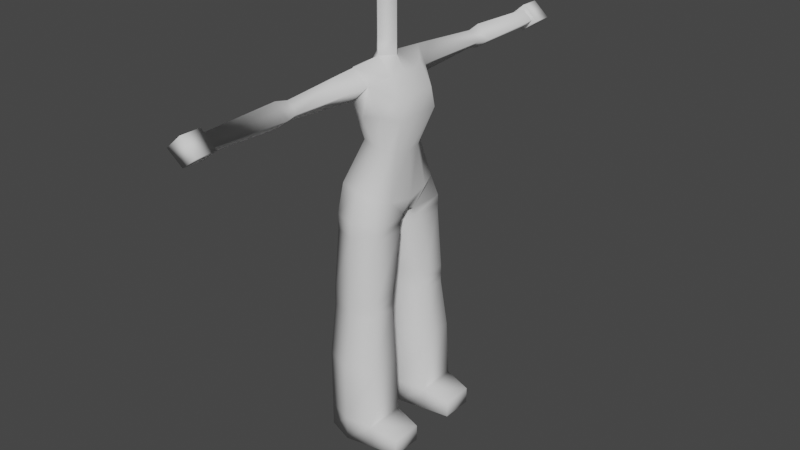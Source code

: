 # Source: Sculptablebody.blend  (saved by Blender 2.82.7; exported with 4.5.12 LTS)
import bpy
from mathutils import Matrix  # noqa: F401  (used for matrix-valued properties, if any)

bpy.ops.wm.read_factory_settings(use_empty=True)
scene = bpy.context.scene
scene.name = 'Scene'

# ---- collections
col_collection = bpy.data.collections.new('Collection'); scene.collection.children.link(col_collection)

# ---- world
world_world = bpy.data.worlds.new('World'); scene.world = world_world
world_world.use_nodes = True; world_world.node_tree.nodes.clear()
_N = world_world.node_tree.nodes; _L = world_world.node_tree.links
n0 = _N.new('ShaderNodeOutputWorld'); n0.name = 'World Output'; n0.location = (300, 300)
n1 = _N.new('ShaderNodeBackground'); n1.name = 'Background'; n1.location = (10, 300)
n1.inputs[0].default_value = (0.05088, 0.05088, 0.05088, 1.0)
_L.new(n1.outputs[0], n0.inputs[0])
n0.is_active_output = True
world_world.color = (0.05088, 0.05088, 0.05088)
world_world.use_sun_shadow = False
world_world.sun_shadow_jitter_overblur = 0.0

# ---- meshes
me_plane = bpy.data.meshes.new('Plane')
me_plane.from_pydata([(0.007273, -0.195, -7.451e-09), (0.1673, -0.168, 0.0), (0.007273, -0.045, -7.451e-09), (0.1673, -0.072, 0.0), (0.007273, 0.045, 0.0), (0.1673, 0.072, 0.0), (0.007273, 0.195, 0.0), (0.1673, 0.168, 0.0), (0.08727, 0.06, 0.0), (0.08727, 0.18, 0.0), (0.08727, -0.18, 0.0), (0.08727, -0.06, 0.0), (-0.07273, -0.1666, 0.0), (-0.07273, -0.07062, 0.0), (-0.07273, 0.07062, 2.98e-08), (-0.07273, 0.1666, 2.98e-08), (0.007273, -0.195, 0.07), (0.1673, -0.168, 0.05), (0.007273, -0.045, 0.07), (0.1673, -0.072, 0.05), (0.007273, 0.045, 0.07), (0.1673, 0.072, 0.05), (0.007273, 0.195, 0.07), (0.1673, 0.168, 0.05), (0.08727, 0.06, 0.07), (0.08727, 0.18, 0.07), (0.08727, -0.18, 0.07), (0.08727, -0.06, 0.07), (-0.07273, -0.1666, 0.07), (-0.07273, -0.07062, 0.07), (-0.07273, 0.07062, 0.07), (-0.07273, 0.1666, 0.07), (0.007273, -0.195, 0.25), (0.007273, -0.045, 0.25), (0.007273, 0.045, 0.25), (0.007273, 0.195, 0.25), (0.08727, 0.07062, 0.25), (0.08727, 0.1666, 0.25), (0.08727, -0.1666, 0.25), (0.08727, -0.07062, 0.25), (-0.07273, -0.1666, 0.25), (-0.07273, -0.07062, 0.25), (-0.07273, 0.07062, 0.25), (-0.07273, 0.1666, 0.25), (0.003571, -0.1638, 0.405), (0.003571, -0.05135, 0.405), (0.003571, 0.05135, 0.405), (0.003571, 0.1638, 0.405), (0.07857, 0.0727, 0.405), (0.07857, 0.1447, 0.405), (0.07857, -0.1447, 0.405), (0.07857, -0.0727, 0.405), (-0.07143, -0.1447, 0.405), (-0.07143, -0.0727, 0.405), (-0.07143, 0.0727, 0.405), (-0.07143, 0.1447, 0.405), (0.003571, -0.1638, 0.455), (0.003571, -0.05135, 0.455), (0.003571, 0.05135, 0.455), (0.003571, 0.1638, 0.455), (0.07857, 0.0727, 0.455), (0.07857, 0.1447, 0.455), (0.07857, -0.1447, 0.455), (0.07857, -0.0727, 0.455), (-0.07143, -0.1447, 0.455), (-0.07143, -0.0727, 0.455), (-0.07143, 0.0727, 0.455), (-0.07143, 0.1447, 0.455), (0.07857, 0.0727, 0.43), (0.07857, -0.1447, 0.43), (0.07857, 0.1447, 0.43), (0.07857, -0.0727, 0.43), (0.004161, -0.1565, 0.685), (0.004161, -0.004305, 0.685), (0.004161, 0.004305, 0.685), (0.004161, 0.1565, 0.685), (0.07166, 0.02243, 0.685), (0.07166, 0.1332, 0.685), (0.07166, -0.1332, 0.685), (0.07166, -0.02243, 0.685), (-0.06334, -0.1332, 0.685), (-0.06334, -0.02243, 0.685), (-0.06334, 0.02243, 0.685), (-0.06334, 0.1332, 0.685), (0.0009468, -0.1276, 0.765), (0.0009468, 0.1276, 0.765), (0.07295, 0.0729, 0.735), (0.05675, 0.1191, 0.745), (0.05675, -0.1191, 0.745), (0.07295, -0.0729, 0.735), (-0.05485, -0.1191, 0.775), (-0.07105, -0.0729, 0.765), (-0.07105, 0.0729, 0.765), (-0.05485, 0.1191, 0.775), (0.07166, 6.893e-09, 0.695), (0.0009468, 6.893e-09, 0.695), (-0.06334, 6.893e-09, 0.695), (0.08195, 6.104e-09, 0.725), (-0.08005, 6.104e-09, 0.765), (0.02, -0.07711, 0.885), (0.02, 0.07711, 0.885), (0.0686, 0.04406, 0.865), (0.05708, 0.07197, 0.865), (0.05708, -0.07197, 0.865), (0.0686, -0.04406, 0.865), (-0.01708, -0.07197, 0.895), (-0.0286, -0.04406, 0.905), (-0.0286, 0.04406, 0.905), (-0.01708, 0.07197, 0.895), (0.0776, -1.587e-09, 0.865), (-0.0376, -1.587e-09, 0.905), (0.01, -0.1105, 0.975), (0.01, 0.1105, 0.975), (0.105, 0.06885, 0.975), (0.072, 0.1025, 0.985), (0.072, -0.1025, 0.985), (0.105, -0.06885, 0.975), (-0.022, -0.09246, 0.955), (-0.04, -0.05885, 0.955), (-0.04, 0.05885, 0.955), (-0.022, 0.09246, 0.955), (0.105, 1.863e-11, 0.975), (-0.05, 1.863e-11, 0.955), (-0.002292, -0.1315, 1.022), (-0.002292, 0.1315, 1.022), (0.095, 0.0665, 1.03), (0.03627, 0.114, 1.065), (0.03627, -0.114, 1.065), (0.095, -0.0765, 1.03), (-0.03149, -0.114, 1.065), (-0.06259, -0.06885, 1.008), (-0.06259, 0.06885, 1.008), (-0.03149, 0.114, 1.065), (0.095, 6.519e-10, 1.03), (-0.07259, -2.337e-09, 1.008), (-0.002608, -0.1824, 1.106), (-0.002608, 0.1824, 1.106), (0.05845, 0.04702, 1.08), (0.04595, 0.07928, 1.09), (0.04595, -0.07928, 1.09), (0.05845, -0.04702, 1.08), (-0.05963, -0.04702, 1.08), (-0.05963, 0.04702, 1.08), (-0.04736, 0.07928, 1.09), (0.05845, -5.433e-09, 1.08), (-0.05963, -5.433e-09, 1.08), (-0.000702, -0.1285, 1.111), (-0.000702, 0.1285, 1.111), (-0.04736, -0.07928, 1.09), (-0.000586, -0.03385, 1.118), (-0.000586, 0.03385, 1.118), (0.03397, -7.608e-09, 1.119), (-0.03515, -7.608e-09, 1.119), (-0.000586, -0.03385, 1.163), (-0.000586, 0.03385, 1.163), (0.03397, -7.608e-09, 1.164), (-0.03515, -7.608e-09, 1.164), (-0.002704, 0.3608, 1.039), (0.0297, 0.3608, 1.064), (-0.0351, 0.3608, 1.064), (-0.002704, 0.3608, 1.091), (-0.002704, 0.4002, 1.031), (0.0405, 0.4002, 1.063), (-0.0459, 0.4002, 1.063), (-0.002704, 0.4002, 1.1), (-0.002704, 0.6297, 1.039), (0.0297, 0.6297, 1.064), (-0.0351, 0.6297, 1.064), (-0.002704, 0.6297, 1.091), (-0.002704, -0.3608, 1.039), (0.0297, -0.3608, 1.064), (-0.0351, -0.3608, 1.064), (-0.002704, -0.3608, 1.091), (-0.002704, -0.4013, 1.031), (0.0405, -0.4013, 1.063), (-0.0459, -0.4013, 1.063), (-0.002704, -0.4013, 1.1), (-0.002704, -0.6285, 1.039), (0.0297, -0.6285, 1.064), (-0.0351, -0.6285, 1.064), (-0.002704, -0.6285, 1.091), (0.07166, -0.03224, 0.66), (0.07166, -0.1332, 0.66), (0.07166, 0.1332, 0.66), (0.07166, 0.03224, 0.66), (0.07166, 0.1332, 0.6381), (-0.06334, 0.03224, 0.6381), (0.07166, 0.03224, 0.6381), (-0.06334, 0.1332, 0.6381), (0.004161, 0.1565, 0.6381), (0.004161, 0.01302, 0.6381), (0.07166, -0.1332, 0.6381), (-0.06334, -0.03224, 0.6381), (0.004161, -0.01302, 0.6381), (0.004161, -0.1565, 0.6381), (0.07166, -0.03224, 0.6381), (-0.06334, -0.1332, 0.6381), (-0.002704, 0.6297, 1.027), (0.0459, 0.6297, 1.063), (-0.0513, 0.6297, 1.063), (-0.002704, 0.6297, 1.105), (-0.002704, -0.6285, 1.027), (0.0459, -0.6285, 1.063), (-0.0513, -0.6285, 1.063), (-0.002704, -0.6285, 1.105), (-0.002704, -0.6885, 1.027), (0.0459, -0.6885, 1.063), (-0.0513, -0.6885, 1.063), (-0.002704, -0.6885, 1.105), (-0.002704, 0.6897, 1.027), (0.0459, 0.6897, 1.063), (-0.0513, 0.6897, 1.063), (-0.002704, 0.6897, 1.105), (-0.0405, 0.3805, 1.064), (-0.0405, -0.381, 1.064), (-0.000586, -0.03385, 1.263), (-0.000586, 0.03385, 1.263), (0.03397, -7.608e-09, 1.264), (-0.03515, -7.608e-09, 1.264), (-0.06334, 0.02734, 0.6616), (-0.06334, 0.1332, 0.6616), (-0.06334, -0.1332, 0.6616), (-0.06334, -0.02734, 0.6616)], [], [(10, 11, 3, 1), (8, 9, 7, 5), (4, 6, 9, 8), (0, 2, 11, 10), (4, 14, 15, 6), (0, 12, 13, 2), (26, 17, 19, 27), (24, 21, 23, 25), (4, 8, 24, 20), (5, 7, 23, 21), (13, 12, 28, 29), (7, 9, 25, 23), (15, 14, 30, 31), (8, 5, 21, 24), (10, 1, 17, 26), (6, 15, 31, 22), (9, 6, 22, 25), (1, 3, 19, 17), (14, 4, 20, 30), (11, 2, 18, 27), (2, 13, 29, 18), (0, 10, 26, 16), (12, 0, 16, 28), (3, 11, 27, 19), (27, 18, 33, 39), (16, 26, 38, 32), (18, 29, 41, 33), (31, 30, 42, 43), (20, 24, 36, 34), (28, 16, 32, 40), (25, 22, 35, 37), (22, 31, 43, 35), (26, 27, 39, 38), (24, 25, 37, 36), (30, 20, 34, 42), (29, 28, 40, 41), (37, 35, 47, 49), (42, 34, 46, 54), (41, 40, 52, 53), (36, 37, 49, 48), (33, 41, 53, 45), (39, 33, 45, 51), (43, 42, 54, 55), (32, 38, 50, 44), (40, 32, 44, 52), (34, 36, 48, 46), (35, 43, 55, 47), (38, 39, 51, 50), (46, 68, 58), (51, 45, 71), (53, 52, 64, 65), (56, 69, 62), (57, 63, 71), (47, 59, 70), (55, 54, 66, 67), (45, 57, 71), (63, 62, 69, 71), (51, 71, 69, 50), (50, 69, 44), (44, 69, 56), (44, 56, 64, 52), (53, 65, 57, 45), (55, 67, 59, 47), (46, 58, 66, 54), (60, 68, 70, 61), (48, 49, 70, 68), (48, 68, 46), (49, 47, 70), (59, 61, 70), (58, 68, 60), (182, 181, 79, 78), (193, 73, 181), (222, 192, 196, 221), (74, 184, 76), (184, 183, 77, 76), (189, 75, 183), (183, 185, 189), (194, 182, 72), (194, 191, 182), (79, 181, 73), (95, 74, 76, 94), (96, 95, 73, 81), (75, 83, 93, 85), (78, 79, 89, 88), (77, 75, 85, 87), (96, 81, 91, 98), (81, 80, 90, 91), (76, 77, 87, 86), (94, 76, 86, 97), (83, 82, 92, 93), (72, 78, 88, 84), (80, 72, 84, 90), (79, 94, 97, 89), (82, 96, 98, 92), (82, 74, 95, 96), (73, 95, 94, 79), (97, 86, 101, 109), (93, 92, 107, 108), (84, 88, 103, 99), (98, 91, 106, 110), (89, 97, 109, 104), (85, 93, 108, 100), (88, 89, 104, 103), (87, 85, 100, 102), (92, 98, 110, 107), (90, 84, 99, 105), (91, 90, 105, 106), (86, 87, 102, 101), (103, 104, 116, 115), (104, 109, 121, 116), (102, 100, 112, 114), (105, 99, 111, 117), (106, 105, 117, 118), (107, 110, 122, 119), (101, 102, 114, 113), (109, 101, 113, 121), (108, 107, 119, 120), (99, 103, 115, 111), (110, 106, 118, 122), (100, 108, 120, 112), (112, 120, 132, 124), (115, 116, 128, 127), (116, 121, 133, 128), (114, 112, 124, 126), (117, 111, 123, 129), (118, 117, 129, 130), (119, 122, 134, 131), (113, 114, 126, 125), (121, 113, 125, 133), (120, 119, 131, 132), (111, 115, 127, 123), (122, 118, 130, 134), (132, 143, 147, 136), (133, 125, 137, 144), (125, 126, 138, 137), (134, 130, 141, 145), (128, 133, 144, 140), (127, 128, 140, 139), (131, 134, 145, 142), (129, 148, 141, 130), (146, 148, 129, 135), (127, 139, 146, 135), (126, 136, 147, 138), (132, 131, 142, 143), (139, 140, 149, 146), (138, 147, 150, 137), (143, 142, 150, 147), (148, 146, 149, 141), (144, 137, 150, 151), (142, 145, 152, 150), (145, 141, 149, 152), (140, 144, 151, 149), (150, 152, 156, 154), (151, 150, 154, 155), (152, 149, 153, 156), (149, 151, 155, 153), (126, 124, 157, 158), (136, 126, 158, 160), (136, 160, 159, 132), (124, 132, 159, 157), (160, 158, 162, 164), (158, 157, 161, 162), (164, 162, 166, 168), (162, 161, 165, 166), (164, 168, 167, 163), (161, 163, 167, 165), (172, 176, 174, 170), (170, 174, 173, 169), (176, 180, 178, 174), (174, 178, 177, 173), (176, 175, 179, 180), (173, 177, 179, 175), (129, 123, 169, 171), (127, 170, 169, 123), (135, 172, 170, 127), (135, 129, 171, 172), (220, 188, 186, 219), (75, 77, 183), (184, 190, 187), (191, 195, 181, 182), (190, 184, 74), (195, 193, 181), (72, 182, 78), (187, 185, 183, 184), (61, 59, 189, 185), (66, 58, 190, 186), (60, 61, 185, 187), (67, 66, 186, 188), (58, 60, 187, 190), (59, 67, 188, 189), (62, 63, 195, 191), (65, 64, 196, 192), (57, 65, 192, 193), (63, 57, 193, 195), (56, 62, 191, 194), (64, 56, 194, 196), (180, 204, 202, 178), (178, 202, 201, 177), (168, 166, 198, 200), (180, 179, 203, 204), (166, 165, 197, 198), (177, 201, 203, 179), (168, 200, 199, 167), (165, 167, 199, 197), (204, 208, 206, 202), (202, 206, 205, 201), (204, 203, 207, 208), (201, 205, 207, 203), (200, 212, 211, 199), (197, 199, 211, 209), (200, 198, 210, 212), (198, 197, 209, 210), (205, 206, 208, 207), (210, 209, 211, 212), (176, 172, 214), (172, 171, 214), (175, 176, 214), (214, 169, 173), (175, 214, 173), (169, 214, 171), (213, 160, 164), (160, 213, 159), (163, 213, 164), (163, 161, 213), (157, 213, 161), (159, 213, 157), (154, 156, 218, 216), (155, 154, 216, 217), (153, 155, 217, 215), (156, 153, 215, 218), (83, 220, 219, 82), (81, 222, 221, 80), (221, 194, 72), (72, 80, 221), (221, 196, 194), (186, 190, 219), (74, 82, 219), (190, 74, 219), (220, 75, 189), (75, 220, 83), (188, 220, 189)])
_uv = me_plane.uv_layers.new(name='UVMap')
_uv.uv.foreach_set('vector', [0.5, 0.0, 0.5, 1.0, 1.0, 1.0, 1.0, 0.0, 0.5, 0.0, 0.5, 1.0, 1.0, 1.0, 1.0, 0.0, 0.0, 0.0, 0.0, 1.0, 0.5, 1.0, 0.5, 0.0, 0.0, 0.0, 0.0, 1.0, 0.5, 1.0, 0.5, 0.0, 0.0, 0.0, 0.0, 0.0, 0.0, 1.0, 0.0, 1.0, 0.0, 0.0, 0.0, 0.0, 0.0, 1.0, 0.0, 1.0, 0.5, 0.0, 1.0, 0.0, 1.0, 1.0, 0.5, 1.0, 0.5, 0.0, 1.0, 0.0, 1.0, 1.0, 0.5, 1.0, 0.0, 0.0, 0.5, 0.0, 0.5, 0.0, 0.0, 0.0, 1.0, 0.0, 1.0, 1.0, 1.0, 1.0, 1.0, 0.0, 0.0, 1.0, 0.0, 0.0, 0.0, 0.0, 0.0, 1.0, 1.0, 1.0, 0.5, 1.0, 0.5, 1.0, 1.0, 1.0, 0.0, 1.0, 0.0, 0.0, 0.0, 0.0, 0.0, 1.0, 0.5, 0.0, 1.0, 0.0, 1.0, 0.0, 0.5, 0.0, 0.5, 0.0, 1.0, 0.0, 1.0, 0.0, 0.5, 0.0, 0.0, 1.0, 0.0, 1.0, 0.0, 1.0, 0.0, 1.0, 0.5, 1.0, 0.0, 1.0, 0.0, 1.0, 0.5, 1.0, 1.0, 0.0, 1.0, 1.0, 1.0, 1.0, 1.0, 0.0, 0.0, 0.0, 0.0, 0.0, 0.0, 0.0, 0.0, 0.0, 0.5, 1.0, 0.0, 1.0, 0.0, 1.0, 0.5, 1.0, 0.0, 1.0, 0.0, 1.0, 0.0, 1.0, 0.0, 1.0, 0.0, 0.0, 0.5, 0.0, 0.5, 0.0, 0.0, 0.0, 0.0, 0.0, 0.0, 0.0, 0.0, 0.0, 0.0, 0.0, 1.0, 1.0, 0.5, 1.0, 0.5, 1.0, 1.0, 1.0, 0.5, 1.0, 0.0, 1.0, 0.0, 1.0, 0.5, 1.0, 0.0, 0.0, 0.5, 0.0, 0.5, 0.0, 0.0, 0.0, 0.0, 1.0, 0.0, 1.0, 0.0, 1.0, 0.0, 1.0, 0.0, 1.0, 0.0, 0.0, 0.0, 0.0, 0.0, 1.0, 0.0, 0.0, 0.5, 0.0, 0.5, 0.0, 0.0, 0.0, 0.0, 0.0, 0.0, 0.0, 0.0, 0.0, 0.0, 0.0, 0.5, 1.0, 0.0, 1.0, 0.0, 1.0, 0.5, 1.0, 0.0, 1.0, 0.0, 1.0, 0.0, 1.0, 0.0, 1.0, 0.5, 0.0, 0.5, 1.0, 0.5, 1.0, 0.5, 0.0, 0.5, 0.0, 0.5, 1.0, 0.5, 1.0, 0.5, 0.0, 0.0, 0.0, 0.0, 0.0, 0.0, 0.0, 0.0, 0.0, 0.0, 1.0, 0.0, 0.0, 0.0, 0.0, 0.0, 1.0, 0.5, 1.0, 0.0, 1.0, 0.0, 1.0, 0.5, 1.0, 0.0, 0.0, 0.0, 0.0, 0.0, 0.0, 0.0, 0.0, 0.0, 1.0, 0.0, 0.0, 0.0, 0.0, 0.0, 1.0, 0.5, 0.0, 0.5, 1.0, 0.5, 1.0, 0.5, 0.0, 0.0, 1.0, 0.0, 1.0, 0.0, 1.0, 0.0, 1.0, 0.5, 1.0, 0.0, 1.0, 0.0, 1.0, 0.5, 1.0, 0.0, 1.0, 0.0, 0.0, 0.0, 0.0, 0.0, 1.0, 0.0, 0.0, 0.5, 0.0, 0.5, 0.0, 0.0, 0.0, 0.0, 0.0, 0.0, 0.0, 0.0, 0.0, 0.0, 0.0, 0.0, 0.0, 0.5, 0.0, 0.5, 0.0, 0.0, 0.0, 0.0, 1.0, 0.0, 1.0, 0.0, 1.0, 0.0, 1.0, 0.5, 0.0, 0.5, 1.0, 0.5, 1.0, 0.5, 0.0, 0.0, 0.0, 0.0, 0.0, 0.0, 0.0, 0.5, 1.0, 0.0, 0.0, 0.0, 0.0, 0.0, 1.0, 0.0, 0.0, 0.0, 0.0, 0.0, 1.0, 0.0, 0.0, 0.0, 0.0, 0.0, 0.0, 0.0, 0.0, 0.0, 0.0, 0.0, 0.0, 0.0, 0.0, 0.0, 0.0, 0.0, 0.0, 0.0, 1.0, 0.0, 0.0, 0.0, 0.0, 0.0, 1.0, 0.0, 0.0, 0.0, 0.0, 0.0, 0.0, 0.0, 0.0, 0.0, 0.0, 0.0, 0.0, 0.0, 0.0, 0.5, 1.0, 0.0, 0.0, 0.0, 0.0, 0.5, 0.0, 0.5, 0.0, 0.0, 0.0, 0.0, 0.0, 0.0, 0.0, 0.0, 0.0, 0.0, 0.0, 0.0, 0.0, 0.0, 0.0, 0.0, 0.0, 0.0, 0.0, 0.0, 1.0, 0.0, 1.0, 0.0, 0.0, 0.0, 0.0, 0.0, 1.0, 0.0, 1.0, 0.0, 0.0, 0.0, 0.0, 0.0, 0.0, 0.0, 0.0, 0.0, 0.0, 0.0, 0.0, 0.0, 0.0, 0.0, 0.0, 0.0, 0.0, 0.0, 0.0, 0.5, 0.0, 0.5, 1.0, 0.0, 0.0, 0.0, 0.0, 0.5, 0.0, 0.0, 0.0, 0.0, 0.0, 0.5, 1.0, 0.0, 0.0, 0.0, 0.0, 0.0, 0.0, 0.0, 0.0, 0.0, 0.0, 0.0, 0.0, 0.0, 0.0, 0.0, 0.0, 0.0, 0.0, 0.0, 0.0, 0.0, 0.0, 0.0, 0.0, 0.0, 0.0, 0.0, 0.0, 0.0, 0.0, 0.0, 1.0, 0.0, 1.0, 0.0, 0.0, 0.0, 0.0, 0.0, 0.0, 0.0, 0.0, 0.0, 0.0, 0.0, 0.0, 0.0, 0.0, 0.0, 0.0, 0.0, 0.0, 0.0, 0.0, 0.0, 0.0, 0.0, 0.0, 0.0, 0.0, 0.0, 0.0, 0.0, 0.0, 0.0, 0.0, 0.0, 0.0, 0.0, 0.0, 0.0, 0.0, 0.0, 0.0, 0.0, 0.0, 0.0, 0.0, 0.0, 0.0, 0.0, 0.0, 0.0, 0.0, 0.0, 0.0, 0.0, 0.0, 0.0, 0.0, 0.0, 0.5, 0.0, 0.0, 0.0, 0.0, 0.0, 1.0, 0.0, 0.0, 0.0, 1.0, 0.0, 1.0, 0.0, 0.0, 0.0, 0.0, 0.0, 0.0, 0.0, 0.0, 0.0, 0.0, 0.0, 0.0, 0.0, 0.0, 0.0, 0.0, 0.0, 0.0, 0.0, 0.5, 0.0, 1.0, 0.0, 1.0, 0.0, 0.5, 0.0, 1.0, 0.0, 0.0, 0.0, 0.0, 0.0, 1.0, 0.0, 0.0, 0.0, 0.0, 0.0, 0.0, 0.0, 0.0, 0.0, 0.0, 0.0, 0.0, 0.0, 0.0, 0.0, 0.0, 0.0, 1.0, 0.0, 0.0, 0.0, 0.0, 0.0, 1.0, 0.0, 0.0, 0.0, 0.0, 0.0, 0.0, 0.0, 0.0, 0.0, 0.0, 0.0, 0.0, 0.0, 0.0, 0.0, 0.0, 0.0, 0.0, 0.0, 0.0, 0.0, 0.0, 0.0, 0.0, 0.0, 0.0, 0.0, 0.5, 0.0, 0.5, 0.0, 0.0, 0.0, 0.0, 0.0, 0.0, 0.0, 0.0, 0.0, 0.5, 0.0, 0.0, 0.0, 0.0, 0.0, 0.0, 0.0, 0.0, 0.0, 0.0, 0.0, 0.0, 0.0, 0.0, 0.0, 0.0, 0.0, 1.0, 0.0, 0.0, 0.0, 0.0, 0.0, 1.0, 0.0, 0.0, 0.0, 0.0, 0.0, 0.0, 0.0, 0.0, 0.0, 0.5, 0.0, 1.0, 0.0, 1.0, 0.0, 0.5, 0.0, 0.0, 0.0, 0.0, 0.0, 0.0, 0.0, 0.0, 0.0, 0.0, 0.0, 1.0, 0.0, 1.0, 0.0, 0.0, 0.0, 0.0, 0.0, 0.0, 0.0, 0.0, 0.0, 0.0, 0.0, 0.0, 0.0, 0.0, 0.0, 0.0, 0.0, 0.0, 0.0, 0.0, 0.0, 0.5, 0.0, 0.5, 0.0, 0.0, 0.0, 0.0, 0.0, 0.0, 0.0, 0.0, 0.0, 0.0, 0.0, 1.0, 0.0, 0.0, 0.0, 0.0, 0.0, 1.0, 0.0, 0.0, 0.0, 0.0, 0.0, 0.0, 0.0, 0.0, 0.0, 0.0, 0.0, 0.0, 0.0, 0.0, 0.0, 0.0, 0.0, 0.0, 0.0, 0.0, 0.0, 0.0, 0.0, 0.0, 0.0, 0.0, 0.0, 0.0, 0.0, 0.0, 0.0, 0.0, 0.0, 0.0, 0.0, 0.0, 0.0, 0.0, 0.0, 0.0, 0.0, 1.0, 0.0, 0.0, 0.0, 0.0, 0.0, 1.0, 0.0, 0.0, 0.0, 0.5, 0.0, 0.5, 0.0, 0.0, 0.0, 0.0, 0.0, 0.0, 0.0, 0.0, 0.0, 0.0, 0.0, 0.0, 0.0, 0.0, 0.0, 0.0, 0.0, 0.0, 0.0, 1.0, 0.0, 0.0, 0.0, 0.0, 0.0, 1.0, 0.0, 0.0, 0.0, 0.0, 0.0, 0.0, 0.0, 0.0, 0.0, 0.5, 0.0, 1.0, 0.0, 1.0, 0.0, 0.5, 0.0, 0.0, 0.0, 1.0, 0.0, 1.0, 0.0, 0.0, 0.0, 0.0, 0.0, 1.0, 0.0, 1.0, 0.0, 0.0, 0.0, 0.0, 0.0, 0.0, 0.0, 0.0, 0.0, 0.0, 0.0, 0.0, 0.0, 0.0, 0.0, 0.0, 0.0, 0.0, 0.0, 0.0, 0.0, 0.0, 0.0, 0.0, 0.0, 0.0, 0.0, 0.0, 0.0, 0.0, 0.0, 0.0, 0.0, 0.0, 0.0, 1.0, 0.0, 0.0, 0.0, 0.0, 0.0, 1.0, 0.0, 0.0, 0.0, 0.5, 0.0, 0.5, 0.0, 0.0, 0.0, 0.0, 0.0, 0.0, 0.0, 0.0, 0.0, 0.0, 0.0, 0.0, 0.0, 0.0, 0.0, 0.0, 0.0, 0.0, 0.0, 1.0, 0.0, 0.0, 0.0, 0.0, 0.0, 1.0, 0.0, 0.0, 0.0, 0.0, 0.0, 0.0, 0.0, 0.0, 0.0, 0.5, 0.0, 1.0, 0.0, 1.0, 0.0, 0.5, 0.0, 0.0, 0.0, 0.0, 0.0, 0.0, 0.0, 0.0, 0.0, 0.0, 0.0, 0.0, 0.0, 0.0, 0.0, 0.0, 0.0, 0.0, 0.0, 0.0, 0.0, 0.0, 0.0, 0.0, 0.0, 0.5, 0.0, 1.0, 0.0, 1.0, 0.0, 0.5, 0.0, 0.0, 0.0, 0.0, 0.0, 0.0, 0.0, 0.0, 0.0, 0.0, 0.0, 0.0, 0.0, 0.0, 0.0, 0.0, 0.0, 0.0, 0.0, 0.5, 0.0, 0.5, 0.0, 0.0, 0.0, 0.0, 0.0, 0.0, 0.0, 1.0, 0.0, 1.0, 0.0, 0.0, 0.0, 0.0, 0.0, 0.0, 0.0, 0.0, 0.0, 0.0, 0.0, 0.0, 0.0, 0.0, 0.0, 0.0, 0.0, 0.0, 0.0, 0.0, 0.0, 0.0, 0.0, 0.0, 0.0, 1.0, 0.0, 0.0, 0.0, 0.0, 0.0, 1.0, 0.0, 0.0, 0.0, 0.0, 0.0, 0.0, 0.0, 0.0, 0.0, 0.0, 0.0, 0.0, 0.0, 0.0, 0.0, 0.0, 0.0, 0.0, 0.0, 0.0, 0.0, 0.0, 0.0, 0.0, 0.0, 0.0, 0.0, 0.0, 0.0, 0.0, 0.0, 0.0, 0.0, 0.0, 0.0, 0.0, 0.0, 0.0, 0.0, 0.0, 0.0, 0.0, 0.0, 0.5, 0.0, 0.5, 0.0, 0.0, 0.0, 0.5, 0.0, 1.0, 0.0, 1.0, 0.0, 0.5, 0.0, 0.0, 0.0, 0.0, 0.0, 0.0, 0.0, 0.0, 0.0, 0.0, 0.0, 0.5, 0.0, 0.5, 0.0, 0.0, 0.0, 0.0, 0.0, 0.0, 0.0, 0.0, 0.0, 0.0, 0.0, 0.5, 0.0, 1.0, 0.0, 1.0, 0.0, 0.5, 0.0, 0.0, 0.0, 0.0, 0.0, 0.0, 0.0, 0.0, 0.0, 0.0, 0.0, 0.0, 0.0, 0.0, 0.0, 0.0, 0.0, 0.0, 0.0, 0.0, 0.0, 0.0, 0.0, 0.0, 0.0, 0.0, 0.0, 0.0, 0.0, 0.0, 0.0, 0.0, 0.0, 0.0, 0.0, 1.0, 0.0, 1.0, 0.0, 0.0, 0.0, 0.0, 0.0, 0.0, 0.0, 0.0, 0.0, 0.0, 0.0, 0.0, 0.0, 0.0, 0.0, 0.0, 0.0, 0.0, 0.0, 0.0, 0.0, 0.0, 0.0, 0.0, 0.0, 0.0, 0.0, 0.0, 0.0, 0.0, 0.0, 0.0, 0.0, 0.0, 0.0, 0.0, 0.0, 0.0, 0.0, 0.0, 0.0, 0.0, 0.0, 0.0, 0.0, 1.0, 0.0, 1.0, 0.0, 0.0, 0.0, 0.0, 0.0, 0.0, 0.0, 0.0, 0.0, 0.0, 0.0, 0.0, 0.0, 0.0, 0.0, 0.0, 0.0, 0.0, 0.0, 0.0, 0.0, 0.0, 0.0, 0.0, 0.0, 0.0, 0.0, 0.0, 0.0, 0.0, 0.0, 0.0, 0.0, 0.0, 0.0, 0.0, 0.0, 0.0, 0.0, 0.0, 0.0, 0.0, 0.0, 0.0, 0.0, 0.0, 0.0, 1.0, 0.0, 1.0, 0.0, 0.0, 0.0, 0.0, 0.0, 0.0, 0.0, 1.0, 0.0, 0.0, 0.0, 0.0, 0.0, 0.0, 0.0, 0.0, 0.0, 0.0, 0.0, 0.0, 0.0, 0.0, 0.0, 0.0, 0.0, 0.0, 0.0, 0.0, 0.0, 0.0, 0.0, 0.0, 0.0, 1.0, 0.0, 1.0, 0.0, 0.0, 0.0, 0.0, 0.0, 0.0, 0.0, 0.0, 0.0, 0.0, 0.0, 0.0, 0.0, 0.0, 0.0, 0.0, 0.0, 0.0, 0.0, 0.0, 0.0, 0.0, 0.0, 0.0, 0.0, 0.0, 0.0, 0.0, 0.0, 0.0, 0.0, 0.0, 0.0, 0.0, 0.0, 0.0, 0.0, 0.0, 0.0, 0.0, 0.0, 0.0, 0.0, 0.0, 0.0, 0.0, 0.0, 0.0, 0.0, 0.0, 0.0, 0.0, 0.0, 0.0, 0.0, 0.0, 0.0, 0.0, 0.0, 0.0, 0.0, 0.0, 0.0, 0.0, 0.0, 0.0, 0.0, 0.0, 0.0, 0.0, 0.0, 0.0, 0.0, 0.0, 0.0, 1.0, 0.0, 0.0, 0.0, 0.0, 0.0, 1.0, 0.0, 0.0, 0.0, 0.0, 0.0, 0.0, 0.0, 0.0, 0.0, 0.0, 0.0, 1.0, 0.0, 1.0, 0.0, 0.0, 0.0, 0.0, 0.0, 0.0, 0.0, 0.0, 0.0, 0.0, 0.0, 1.0, 0.0, 0.0, 0.0, 0.0, 0.0, 1.0, 0.0, 0.0, 0.0, 1.0, 0.0, 1.0, 0.0, 0.0, 0.0, 0.0, 0.0, 0.0, 0.0, 0.0, 0.0, 0.0, 0.0, 0.0, 0.0, 0.0, 0.0, 0.0, 0.0, 0.0, 0.0, 0.0, 0.0, 0.0, 0.0, 0.0, 0.0, 0.0, 0.0, 0.0, 0.0, 0.0, 0.0, 0.0, 0.0, 0.0, 0.0, 0.0, 0.0, 0.0, 0.0, 0.0, 0.0, 0.0, 0.0, 0.0, 0.0, 0.0, 0.0, 0.0, 0.0, 0.0, 0.0, 0.0, 0.0, 0.0, 0.0, 0.0, 0.0, 0.0, 0.0, 0.0, 0.0, 0.0, 0.0, 0.0, 0.0, 0.0, 0.0, 0.0, 0.0, 0.0, 0.0, 1.0, 0.0, 1.0, 0.0, 0.0, 0.0, 0.0, 0.0, 0.0, 0.0, 0.0, 0.0, 0.0, 0.0, 1.0, 0.0, 1.0, 0.0, 0.0, 0.0, 0.0, 0.0, 0.0, 0.0, 0.0, 0.0, 0.0, 0.0, 0.0, 0.0, 0.0, 0.0, 0.0, 0.0, 0.0, 0.0, 0.0, 0.0, 0.0, 0.0, 0.0, 0.0, 0.0, 0.0, 0.0, 0.0, 0.0, 0.0, 1.0, 0.0, 1.0, 0.0, 0.0, 0.0, 0.0, 0.0, 0.0, 0.0, 0.0, 0.0, 0.0, 0.0, 1.0, 0.0, 1.0, 0.0, 0.0, 0.0, 0.0, 0.0, 0.0, 0.0, 0.0, 0.0, 0.0, 0.0, 0.0, 0.0, 0.0, 0.0, 0.0, 0.0, 0.0, 0.0, 0.0, 0.0, 0.0, 0.0, 0.0, 0.0, 1.0, 0.0, 0.0, 0.0, 0.0, 0.0, 0.0, 0.0, 0.0, 0.0, 0.0, 0.0, 0.0, 0.0, 0.0, 0.0, 0.0, 0.0, 0.0, 0.0, 0.0, 0.0, 0.0, 0.0, 0.0, 0.0, 0.0, 0.0, 0.0, 0.0, 0.0, 0.0, 0.0, 0.0, 0.0, 0.0, 0.0, 0.0, 0.0, 0.0, 0.0, 0.0, 0.0, 0.0, 0.0, 0.0, 0.0, 0.0, 0.0, 0.0, 0.0, 0.0, 0.0, 0.0, 0.0, 0.0, 0.0, 0.0, 0.0, 0.0, 0.0, 0.0, 0.0, 0.0, 0.0, 0.0, 0.0, 0.0, 0.0, 0.0, 0.0, 0.0, 0.0, 0.0, 0.0, 0.0, 0.0, 0.0, 0.0, 0.0, 0.0, 0.0, 0.0, 0.0, 0.5, 0.0, 0.5, 0.0, 0.0, 0.0, 0.0, 0.0, 0.0, 0.0, 0.0, 0.0, 0.0, 0.0, 0.0, 0.0, 0.0, 0.0, 0.0, 0.0, 0.0, 0.0, 0.5, 0.0, 1.0, 0.0, 1.0, 0.0, 0.5, 0.0, 1.0, 0.0, 1.0, 0.0, 0.0, 0.0, 0.0, 0.0, 1.0, 0.0, 1.0, 0.0, 0.0, 0.0, 0.0, 0.0, 0.0, 0.0, 0.0, 0.0, 0.0, 0.0, 0.0, 0.0, 0.0, 0.0, 0.0, 0.0, 0.0, 0.0, 0.0, 0.0, 0.0, 0.0, 0.0, 0.0, 0.0, 0.0, 0.0, 0.0, 0.0, 0.0, 0.0, 0.0, 0.0, 0.0, 0.0, 0.0, 0.0, 0.0, 0.0, 0.0, 0.0, 0.0, 0.0, 0.0, 0.0, 0.0, 0.0, 0.0, 0.0, 0.0, 1.0, 0.0, 1.0, 0.0, 1.0, 0.0, 0.0])
me_plane.use_remesh_fix_poles = True
me_plane.use_remesh_preserve_attributes = False
me_plane.use_mirror_vertex_groups = False
me_plane.update()
me_plane.normals_split_custom_set([tuple(v) for v in zip(*[iter([0.2614, -0.64, -0.7225, 0.2619, 0.6401, -0.7223, 0.7437, 0.445, -0.4989, 0.7439, -0.4448, -0.4987, 0.2618, -0.6401, -0.7223, 0.2614, 0.64, -0.7225, 0.7439, 0.4448, -0.4987, 0.7437, -0.445, -0.4989, -0.1408, -0.6374, -0.7575, -0.149, 0.6341, -0.7587, 0.2614, 0.6401, -0.7225, 0.2619, -0.6401, -0.7223, -0.149, -0.6341, -0.7587, -0.1408, 0.6374, -0.7575, 0.2619, 0.6401, -0.7223, 0.2614, -0.6401, -0.7225, -0.1407, -0.6374, -0.7575, -0.713, -0.4111, -0.5681, -0.7203, 0.4011, -0.566, -0.1491, 0.6341, -0.7587, -0.149, -0.6341, -0.7587, -0.7203, -0.401, -0.566, -0.713, 0.4111, -0.5681, -0.1407, 0.6374, -0.7575, 0.6126, -0.7641, 0.2024, 0.8422, -0.4242, 0.3329, 0.8419, 0.4247, 0.3328, 0.6114, 0.7664, 0.197, 0.6114, -0.7664, 0.197, 0.8419, -0.4247, 0.3328, 0.8422, 0.4242, 0.3329, 0.6126, 0.7641, 0.2024, -0.1408, -0.6375, -0.7575, 0.2618, -0.6401, -0.7223, 0.6114, -0.7664, 0.197, -0.08093, -0.9942, -0.0715, 0.7437, -0.445, -0.4989, 0.7439, 0.4448, -0.4987, 0.8422, 0.4242, 0.3329, 0.8419, -0.4247, 0.3328, -0.713, 0.4111, -0.568, -0.7203, -0.4011, -0.566, -0.8343, -0.5443, -0.08798, -0.8258, 0.5562, -0.09328, 0.7439, 0.4448, -0.4987, 0.2613, 0.6401, -0.7225, 0.6127, 0.764, 0.2024, 0.8422, 0.4241, 0.3329, -0.7203, 0.4011, -0.566, -0.713, -0.4111, -0.568, -0.8258, -0.5562, -0.09328, -0.8343, 0.5443, -0.08798, 0.2619, -0.6401, -0.7222, 0.7437, -0.445, -0.4988, 0.8419, -0.4247, 0.3328, 0.6114, -0.7664, 0.197, 0.2613, -0.6401, -0.7225, 0.7439, -0.4448, -0.4987, 0.8422, -0.4241, 0.3329, 0.6127, -0.764, 0.2024, -0.149, 0.6341, -0.7587, -0.7203, 0.4011, -0.566, -0.8343, 0.5443, -0.08798, -0.09084, 0.9939, -0.06227, 0.2613, 0.6401, -0.7225, -0.149, 0.6341, -0.7587, -0.09086, 0.9939, -0.06227, 0.6126, 0.764, 0.2024, 0.7439, -0.4448, -0.4987, 0.7437, 0.445, -0.4989, 0.8419, 0.4247, 0.3328, 0.8422, -0.4242, 0.3329, -0.713, -0.411, -0.5681, -0.1407, -0.6375, -0.7575, -0.0809, -0.9942, -0.07151, -0.8258, -0.5562, -0.09325, 0.2618, 0.6401, -0.7223, -0.1408, 0.6375, -0.7575, -0.08093, 0.9942, -0.0715, 0.6114, 0.7664, 0.197, -0.1407, 0.6375, -0.7575, -0.713, 0.411, -0.5681, -0.8258, 0.5562, -0.09325, -0.0809, 0.9942, -0.07151, -0.149, -0.6341, -0.7587, 0.2613, -0.6401, -0.7225, 0.6126, -0.764, 0.2024, -0.09086, -0.9939, -0.06227, -0.7203, -0.401, -0.566, -0.149, -0.6341, -0.7587, -0.09084, -0.9939, -0.06227, -0.8343, -0.5443, -0.08798, 0.7437, 0.4449, -0.4989, 0.2619, 0.6401, -0.7223, 0.6114, 0.7664, 0.197, 0.8419, 0.4247, 0.3327, 0.6114, 0.7664, 0.197, -0.08093, 0.9942, -0.0715, -0.02246, 0.9992, 0.03222, 0.805, 0.588, 0.07943, -0.09086, -0.9939, -0.0623, 0.6126, -0.764, 0.2024, 0.8053, -0.5812, 0.1171, -0.0265, -0.995, 0.09627, -0.0809, 0.9942, -0.07152, -0.8258, 0.5562, -0.09328, -0.8249, 0.565, 0.01682, -0.02247, 0.9992, 0.0322, -0.8343, 0.5443, -0.08801, -0.8258, -0.5562, -0.09331, -0.8249, -0.565, 0.0168, -0.8295, 0.5561, 0.05219, -0.08093, -0.9942, -0.0715, 0.6114, -0.7664, 0.197, 0.805, -0.588, 0.07945, -0.02246, -0.9992, 0.03222, -0.8343, -0.5443, -0.08801, -0.09084, -0.9939, -0.06228, -0.02651, -0.995, 0.09627, -0.8295, -0.5561, 0.0522, 0.6126, 0.764, 0.2024, -0.09086, 0.9939, -0.0623, -0.0265, 0.995, 0.09627, 0.8053, 0.5812, 0.1171, -0.09084, 0.9939, -0.06228, -0.8343, 0.5443, -0.08801, -0.8295, 0.5561, 0.0522, -0.02651, 0.995, 0.09627, 0.6126, -0.764, 0.2024, 0.6114, 0.7664, 0.1969, 0.805, 0.588, 0.0794, 0.8053, -0.5812, 0.1171, 0.6114, -0.7664, 0.1969, 0.6126, 0.764, 0.2024, 0.8053, 0.5812, 0.117, 0.805, -0.588, 0.07943, -0.8258, -0.5562, -0.09328, -0.0809, -0.9942, -0.07152, -0.02247, -0.9992, 0.0322, -0.8249, -0.565, 0.01682, -0.8258, 0.5562, -0.09331, -0.8343, -0.5443, -0.08801, -0.8295, -0.5561, 0.05219, -0.8249, 0.565, 0.0168, 0.8053, 0.5812, 0.1171, -0.0265, 0.995, 0.09627, 0.04534, 0.9961, 0.07517, 0.8534, 0.5158, 0.07488, -0.8249, -0.565, 0.01685, -0.02245, -0.9992, 0.03222, 0.04865, -0.9988, 0.008412, -0.8206, -0.5713, 0.009997, -0.8249, 0.565, 0.01679, -0.8295, -0.5561, 0.05218, -0.8186, -0.5718, 0.05339, -0.8207, 0.5713, 0.01007, 0.805, -0.588, 0.07938, 0.8053, 0.5812, 0.1171, 0.8534, 0.5158, 0.07481, 0.856, -0.5156, 0.03731, -0.02245, 0.9992, 0.03221, -0.8249, 0.565, 0.01685, -0.8206, 0.5713, 0.009993, 0.04865, 0.9988, 0.008423, 0.805, 0.588, 0.07941, -0.02243, 0.9992, 0.03223, 0.04867, 0.9988, 0.008453, 0.856, 0.5156, 0.03738, -0.8295, 0.5561, 0.05216, -0.8249, -0.565, 0.0168, -0.8207, -0.5713, 0.01006, -0.8186, 0.5718, 0.0534, -0.0265, -0.995, 0.09626, 0.8053, -0.5812, 0.1171, 0.8534, -0.5158, 0.07486, 0.04534, -0.9961, 0.07518, -0.8295, -0.5561, 0.05221, -0.02651, -0.995, 0.09626, 0.04537, -0.9961, 0.07515, -0.8186, -0.5719, 0.05345, -0.02243, -0.9992, 0.03223, 0.805, -0.588, 0.07944, 0.856, -0.5156, 0.03736, 0.04867, -0.9988, 0.00845, -0.02651, 0.995, 0.09625, -0.8295, 0.5561, 0.05219, -0.8186, 0.5718, 0.05347, 0.04537, 0.9961, 0.07516, 0.8053, -0.5812, 0.1171, 0.805, 0.588, 0.07939, 0.856, 0.5156, 0.0373, 0.8534, -0.5158, 0.07482, 0.04864, -0.9988, 0.008443, 0.8069, -0.5907, -0.003336, 0.05084, -0.9951, -0.08537, 0.856, 0.5156, 0.03735, 0.04864, 0.9988, 0.00841, 0.8069, 0.5907, -0.003352, -0.8207, 0.5713, 0.01005, -0.8186, -0.5718, 0.05339, -0.8159, -0.5775, 0.02865, -0.8275, 0.5596, -0.04479, 0.0471, -0.9984, 0.03188, 0.7998, -0.6001, 0.01501, 0.8557, -0.5171, 0.01994, 0.05374, 0.995, -0.0841, 0.8596, 0.5083, -0.05145, 0.8069, 0.5907, -0.00331, 0.04535, 0.9961, 0.07517, 0.0471, 0.9984, 0.03186, 0.7998, 0.6001, 0.01509, -0.8186, 0.5718, 0.05339, -0.8207, -0.5713, 0.01005, -0.821, -0.569, -0.04776, -0.8187, 0.5735, 0.02713, 0.04864, 0.9988, 0.008434, 0.05374, 0.995, -0.08408, 0.8069, 0.5907, -0.003352, 0.8596, 0.5084, -0.05145, 0.8557, -0.5171, 0.01991, 0.7998, -0.6001, 0.01505, 0.8069, 0.5907, -0.00337, 0.856, 0.5156, 0.03731, 0.8069, 0.5907, -0.003342, 0.7998, -0.6001, 0.01508, 0.8534, -0.5158, 0.07487, 0.8534, -0.5158, 0.07484, 0.7998, -0.6001, 0.01504, 0.04534, -0.9961, 0.07515, 0.04535, -0.9961, 0.07518, 0.7998, -0.6001, 0.0151, 0.0471, -0.9984, 0.03187, 0.04534, -0.9961, 0.07516, 0.0471, -0.9984, 0.03184, -0.8159, -0.5775, 0.02858, -0.8186, -0.5718, 0.05339, -0.8207, 0.5713, 0.01004, -0.8275, 0.5596, -0.04474, 0.05375, 0.995, -0.08406, 0.04864, 0.9988, 0.008446, -0.8186, 0.5718, 0.05339, -0.8187, 0.5735, 0.02715, 0.0471, 0.9984, 0.03184, 0.04534, 0.9961, 0.07516, 0.04864, -0.9988, 0.008446, 0.05084, -0.995, -0.08541, -0.8209, -0.569, -0.0477, -0.8207, -0.5713, 0.01004, 0.8579, -0.5111, -0.05224, 0.8069, -0.5907, -0.00337, 0.7998, 0.6001, 0.01505, 0.8557, 0.5171, 0.01991, 0.856, -0.5156, 0.03731, 0.8534, 0.5158, 0.07487, 0.7998, 0.6001, 0.01508, 0.8069, -0.5907, -0.003342, 0.856, -0.5156, 0.03735, 0.8069, -0.5907, -0.003375, 0.04864, -0.9988, 0.00842, 0.8534, 0.5158, 0.07484, 0.04534, 0.9961, 0.07514, 0.7998, 0.6001, 0.01507, 0.0471, 0.9984, 0.03187, 0.8557, 0.5171, 0.01994, 0.7998, 0.6001, 0.01503, 0.05085, -0.995, -0.08538, 0.8069, -0.5907, -0.003333, 0.8579, -0.5111, -0.05226, 0.812, -0.5836, -0.0003077, 0.8242, 0.5426, -0.1622, 0.9177, 0.2104, -0.3371, 0.8279, -0.5518, 0.101, 0.1948, 0.9672, -0.163, 0.2038, 0.7131, -0.6708, 0.8242, 0.5426, -0.1622, -0.992, -0.1253, -0.01686, -0.9484, 0.312, -0.05646, -0.843, -0.5376, 0.02076, -0.7855, -0.6188, 0.004776, 0.006071, -0.8328, -0.5536, 0.816, -0.5565, -0.1566, 0.9173, -0.2184, -0.3329, 0.816, -0.5565, -0.1566, 0.812, 0.5836, -0.0002179, 0.8279, 0.5518, 0.101, 0.9173, -0.2184, -0.3329, 0.003477, 0.9995, 0.03037, 0.01571, 0.9911, 0.1322, 0.8121, 0.5836, -0.0002171, 0.8121, 0.5836, -0.0002645, 0.8617, 0.5072, 0.01461, 0.003477, 0.9995, 0.03036, 0.003477, -0.9995, 0.03038, 0.8121, -0.5836, -0.0002, 0.01572, -0.9911, 0.1322, 0.003476, -0.9995, 0.03038, 0.8617, -0.5072, 0.01461, 0.8121, -0.5836, -0.0002847, 0.9177, 0.2104, -0.3371, 0.8242, 0.5426, -0.1622, 0.2038, 0.7131, -0.6708, 0.005838, -0.01526, -0.9999, 0.006058, -0.8328, -0.5536, 0.9173, -0.2184, -0.3329, 0.7731, -0.004094, -0.6342, -0.7829, -0.01835, -0.6218, 0.005836, -0.0153, -0.9999, 0.2038, 0.7131, -0.6708, -0.9531, 0.009305, -0.3025, 0.01572, 0.9911, 0.1322, -0.8151, 0.5749, 0.072, -0.6669, 0.7089, 0.2296, 0.05426, 0.959, 0.2783, 0.8279, -0.5518, 0.101, 0.9176, 0.2105, -0.3371, 0.9795, -0.1988, -0.03188, 0.7176, -0.6719, 0.1833, 0.8279, 0.5518, 0.101, 0.01572, 0.9911, 0.1322, 0.05423, 0.959, 0.2783, 0.7176, 0.6719, 0.1834, -0.7829, -0.01836, -0.6219, -0.9531, 0.009342, -0.3025, -0.9752, -0.2116, 0.06561, -0.9999, -0.006048, -0.008625, -0.9531, 0.009322, -0.3025, -0.7972, -0.5989, 0.07624, -0.6638, -0.712, 0.2288, -0.9752, -0.2116, 0.06563, 0.9173, -0.2184, -0.3329, 0.8279, 0.5518, 0.101, 0.7176, 0.6719, 0.1833, 0.9795, 0.1988, -0.03189, 0.7731, -0.004039, -0.6342, 0.9173, -0.2184, -0.3329, 0.9795, 0.1988, -0.03187, 0.9916, 2.511e-06, -0.1293, -0.8151, 0.5749, 0.07204, -0.9205, -0.222, -0.3215, -0.9776, 0.2, 0.06487, -0.6669, 0.7089, 0.2296, 0.01575, -0.9911, 0.1322, 0.8279, -0.5517, 0.101, 0.7176, -0.6719, 0.1834, 0.05422, -0.959, 0.2783, -0.7972, -0.5989, 0.07622, 0.01572, -0.9911, 0.1322, 0.05426, -0.959, 0.2783, -0.6638, -0.712, 0.2289, 0.9177, 0.2104, -0.3371, 0.7731, -0.004082, -0.6342, 0.9916, 5.133e-06, -0.1293, 0.9795, -0.1988, -0.03188, -0.9205, -0.222, -0.3215, -0.7829, -0.01841, -0.6219, -0.9999, -0.006059, -0.00863, -0.9776, 0.2, 0.06488, -0.9205, -0.222, -0.3215, 0.006084, -0.8328, -0.5536, 0.005844, -0.01528, -0.9999, -0.7829, -0.01842, -0.6218, 0.2038, 0.7131, -0.6708, 0.005819, -0.01528, -0.9999, 0.7731, -0.004027, -0.6342, 0.9177, 0.2105, -0.337, 0.9916, -1.39e-05, -0.1293, 0.9795, 0.1988, -0.03188, 0.9396, 0.3312, -0.08624, 0.9947, -0.0007117, -0.1033, -0.6669, 0.7089, 0.2296, -0.9776, 0.2, 0.06488, -0.9517, 0.3069, 0.01073, -0.6311, 0.7752, 0.02927, 0.05422, -0.959, 0.2783, 0.7176, -0.6719, 0.1834, 0.6001, -0.7995, -0.02657, 0.003578, -0.9997, 0.0233, -0.9999, -0.006069, -0.008622, -0.9752, -0.2116, 0.06563, -0.9517, -0.3069, 0.01074, -1.0, -1.225e-05, -0.007782, 0.9795, -0.1988, -0.03188, 0.9916, 1.949e-05, -0.1293, 0.9947, -0.0007214, -0.1032, 0.9387, -0.3331, -0.08842, 0.05424, 0.959, 0.2783, -0.6669, 0.7089, 0.2296, -0.631, 0.7752, 0.0293, 0.004399, 0.9997, 0.02395, 0.7176, -0.6718, 0.1834, 0.9795, -0.1988, -0.0319, 0.9387, -0.3331, -0.08842, 0.6001, -0.7995, -0.02663, 0.7176, 0.6719, 0.1834, 0.05423, 0.959, 0.2783, 0.004394, 0.9997, 0.02394, 0.6021, 0.7981, -0.02443, -0.9776, 0.2, 0.06487, -0.9999, -0.006068, -0.008617, -1.0, 2.542e-05, -0.007788, -0.9517, 0.3069, 0.01074, -0.6638, -0.712, 0.2288, 0.05425, -0.959, 0.2783, 0.003553, -0.9997, 0.02329, -0.631, -0.7752, 0.0293, -0.9752, -0.2116, 0.06563, -0.6638, -0.712, 0.2289, -0.631, -0.7752, 0.02934, -0.9517, -0.3069, 0.01073, 0.9795, 0.1988, -0.0319, 0.7176, 0.6718, 0.1834, 0.6021, 0.7981, -0.02445, 0.9396, 0.3312, -0.08624, 0.6001, -0.7995, -0.02659, 0.9387, -0.3331, -0.08843, 0.9178, -0.3957, -0.0324, 0.5299, -0.8373, -0.1347, 0.9387, -0.3331, -0.08841, 0.9947, -0.000719, -0.1033, 1.0, -0.002328, -0.007792, 0.9178, -0.3956, -0.03243, 0.6021, 0.7981, -0.02447, 0.004365, 0.9997, 0.02397, -0.0912, 0.961, -0.261, 0.5465, 0.8288, -0.1199, -0.631, -0.7752, 0.02928, 0.003583, -0.9997, 0.02329, -0.09325, -0.9605, -0.2622, -0.6525, -0.7118, -0.26, -0.9517, -0.3069, 0.01077, -0.631, -0.7752, 0.02931, -0.6525, -0.7118, -0.26, -0.9075, -0.3454, -0.239, -0.9517, 0.3069, 0.01076, -1.0, -1.515e-05, -0.007778, -0.9655, -6.142e-06, -0.2604, -0.9075, 0.3454, -0.239, 0.9396, 0.3312, -0.08626, 0.6021, 0.7981, -0.02441, 0.5465, 0.8289, -0.1199, 0.9256, 0.3781, -0.01662, 0.9947, -0.0006967, -0.1033, 0.9396, 0.3312, -0.0862, 0.9256, 0.3781, -0.01666, 1.0, -0.002357, -0.007785, -0.631, 0.7752, 0.0293, -0.9517, 0.3069, 0.01076, -0.9075, 0.3454, -0.239, -0.6525, 0.7118, -0.26, 0.003584, -0.9997, 0.02331, 0.6001, -0.7995, -0.02659, 0.5299, -0.8373, -0.1347, -0.09328, -0.9605, -0.2622, -1.0, 5.564e-06, -0.007771, -0.9517, -0.3069, 0.01076, -0.9075, -0.3454, -0.239, -0.9655, 5.975e-06, -0.2605, 0.004361, 0.9997, 0.02396, -0.631, 0.7752, 0.02929, -0.6525, 0.7118, -0.26, -0.09117, 0.961, -0.261, -0.09117, 0.961, -0.261, -0.6525, 0.7118, -0.26, -0.8865, 0.4598, 0.0513, -0.1059, 0.7456, -0.6579, 0.5299, -0.8373, -0.1347, 0.9178, -0.3956, -0.0324, 0.8741, -0.3095, 0.3743, 0.7958, -0.5445, 0.265, 0.9178, -0.3957, -0.03237, 1.0, -0.002343, -0.007811, 0.9228, -0.002441, 0.3852, 0.8741, -0.3095, 0.3743, 0.5465, 0.8289, -0.1199, -0.09118, 0.961, -0.261, -0.1059, 0.7457, -0.6578, 0.8055, 0.5273, 0.2703, -0.6525, -0.7118, -0.26, -0.09327, -0.9605, -0.2622, -0.108, -0.7459, -0.6573, -0.8864, -0.4601, 0.05129, -0.9075, -0.3454, -0.239, -0.6525, -0.7118, -0.26, -0.8864, -0.46, 0.05124, -0.9476, -0.315, -0.05391, -0.9075, 0.3454, -0.239, -0.9655, -1.366e-05, -0.2605, -0.9966, -2.228e-05, -0.08283, -0.9476, 0.315, -0.05395, 0.9256, 0.3781, -0.01665, 0.5465, 0.8289, -0.1199, 0.8055, 0.5273, 0.2703, 0.8794, 0.2895, 0.3779, 1.0, -0.002352, -0.007811, 0.9256, 0.3781, -0.01662, 0.8794, 0.2895, 0.3779, 0.9228, -0.002451, 0.3852, -0.6525, 0.7118, -0.26, -0.9075, 0.3454, -0.239, -0.9476, 0.3149, -0.05392, -0.8865, 0.4598, 0.05127, -0.09325, -0.9605, -0.2622, 0.5299, -0.8373, -0.1347, 0.7958, -0.5445, 0.265, -0.108, -0.7459, -0.6573, -0.9655, 7.51e-06, -0.2604, -0.9075, -0.3454, -0.239, -0.9476, -0.3149, -0.05395, -0.9966, 3.587e-05, -0.08283, -0.8865, 0.4598, 0.05126, -0.7486, 0.3145, 0.5837, -0.03508, 0.315, 0.9484, -0.0513, 0.2945, 0.9543, 0.9228, -0.002453, 0.3852, 0.8794, 0.2895, 0.3779, 0.6847, 0.2102, 0.6979, 0.7406, -0.0008094, 0.672, 0.8794, 0.2895, 0.3779, 0.8055, 0.5273, 0.2703, 0.631, 0.2887, 0.7201, 0.6847, 0.2102, 0.6979, -0.9966, 6.598e-06, -0.08283, -0.9476, -0.3149, -0.05393, -0.8258, -0.2494, 0.5058, -0.8898, -1.166e-05, 0.4563, 0.8741, -0.3095, 0.3744, 0.9228, -0.00245, 0.3852, 0.7406, -0.000805, 0.672, 0.6778, -0.2123, 0.7039, 0.7958, -0.5446, 0.265, 0.8741, -0.3095, 0.3744, 0.6778, -0.2123, 0.7039, 0.6216, -0.2911, 0.7273, -0.9476, 0.3149, -0.05393, -0.9966, -1.147e-05, -0.08283, -0.8898, 9.734e-06, 0.4563, -0.8258, 0.2494, 0.5058, -0.8864, -0.4601, 0.05125, -0.7487, -0.3145, 0.5836, -0.8258, -0.2494, 0.5058, -0.9476, -0.3149, -0.05391, -0.03668, -0.3155, 0.9482, -0.7486, -0.3145, 0.5837, -0.8864, -0.46, 0.05126, -0.05238, -0.2969, 0.9535, 0.7958, -0.5446, 0.265, 0.6216, -0.2911, 0.7273, -0.03669, -0.3153, 0.9483, -0.05239, -0.2969, 0.9535, 0.8055, 0.5274, 0.2703, -0.05129, 0.2945, 0.9543, -0.03507, 0.315, 0.9484, 0.631, 0.2887, 0.7201, -0.8865, 0.4598, 0.05124, -0.9476, 0.3149, -0.05391, -0.8258, 0.2494, 0.5058, -0.7487, 0.3145, 0.5836, 0.6216, -0.2911, 0.7273, 0.6778, -0.2123, 0.7039, -0.02174, -0.5103, 0.8597, -0.03668, -0.3154, 0.9482, 0.631, 0.2887, 0.7201, -0.03507, 0.315, 0.9484, -0.02077, 0.5108, 0.8595, 0.6847, 0.2102, 0.6979, -0.7487, 0.3145, 0.5836, -0.8258, 0.2494, 0.5058, -0.02082, 0.5108, 0.8595, -0.03505, 0.315, 0.9484, -0.7486, -0.3145, 0.5836, -0.03663, -0.3154, 0.9483, -0.02179, -0.5104, 0.8597, -0.8258, -0.2494, 0.5058, 0.7406, -0.0007933, 0.672, 0.6847, 0.2102, 0.6979, -0.02079, 0.5108, 0.8594, 0.8088, 3.427e-05, 0.5881, -0.8258, 0.2494, 0.5058, -0.8898, 3.463e-05, 0.4563, -0.8317, -5.029e-07, 0.5552, -0.02078, 0.5108, 0.8595, -0.8898, -1.819e-05, 0.4563, -0.8258, -0.2494, 0.5058, -0.02176, -0.5103, 0.8597, -0.8317, -5.394e-06, 0.5552, 0.6778, -0.2123, 0.7039, 0.7406, -0.000818, 0.6719, 0.8088, 4.314e-05, 0.5881, -0.02175, -0.5103, 0.8597, -0.02077, 0.5108, 0.8594, -0.8317, -3.397e-05, 0.5552, -0.9891, -3.268e-07, 0.1475, 1.475e-05, 0.9886, 0.1505, 0.8088, 4.997e-05, 0.5881, -0.02077, 0.5108, 0.8595, 3.112e-05, 0.9886, 0.1505, 0.9891, -1.729e-06, 0.1475, -0.8317, 2.862e-05, 0.5552, -0.02178, -0.5103, 0.8597, 1.621e-05, -0.9886, 0.1505, -0.9891, 1.729e-06, 0.1475, -0.02175, -0.5103, 0.8597, 0.8088, -2.921e-06, 0.5881, 0.9891, 3.268e-07, 0.1475, 3.26e-05, -0.9886, 0.1505, 0.8055, 0.5274, 0.2703, -0.1059, 0.7457, -0.6579, -0.1384, -0.03509, -0.9898, 0.9998, -0.01751, 0.01306, -0.05127, 0.2945, 0.9543, 0.8055, 0.5274, 0.2703, 0.9998, -0.01747, 0.01312, -0.145, -0.08355, 0.9859, -0.05131, 0.2945, 0.9543, -0.1449, -0.08357, 0.9859, -0.9998, -0.02018, -0.005679, -0.8865, 0.4598, 0.05124, -0.1059, 0.7456, -0.6579, -0.8865, 0.4598, 0.05128, -0.9998, -0.02016, -0.005717, -0.1384, -0.03505, -0.9898, -0.1449, -0.08357, 0.9859, 0.9998, -0.01751, 0.01306, 0.9428, -0.3324, -0.02519, -0.1225, -0.2976, 0.9468, 0.9998, -0.01745, 0.01307, -0.1384, -0.03502, -0.9898, -0.1108, -0.2803, -0.9535, 0.9428, -0.3324, -0.02519, -0.1225, -0.2976, 0.9468, 0.9428, -0.3325, -0.0252, 0.5048, -0.8631, -0.01631, -0.007582, -0.8307, 0.5567, 0.9428, -0.3325, -0.02519, -0.1107, -0.2803, -0.9535, -0.006668, -0.8145, -0.5802, 0.5049, -0.863, -0.01631, -0.1224, -0.2976, 0.9468, -0.007597, -0.8307, 0.5567, -0.517, -0.8558, -0.01681, -0.9458, -0.3237, -0.02706, -0.1107, -0.2803, -0.9535, -0.9458, -0.3237, -0.02706, -0.5169, -0.8559, -0.01682, -0.006639, -0.8145, -0.5802, -0.1454, 0.07809, 0.9863, -0.1228, 0.2933, 0.9481, 0.9442, 0.3283, -0.02522, 0.9999, 0.01051, 0.01249, 0.9999, 0.01055, 0.01248, 0.9442, 0.3283, -0.02522, -0.111, 0.2763, -0.9546, -0.139, 0.02957, -0.9899, -0.1228, 0.2933, 0.9481, -0.007521, 0.8304, 0.557, 0.5053, 0.8628, -0.01629, 0.9443, 0.3282, -0.02522, 0.9442, 0.3283, -0.02523, 0.5053, 0.8628, -0.01635, -0.006706, 0.8142, -0.5806, -0.111, 0.2763, -0.9546, -0.1228, 0.2933, 0.9481, -0.9471, 0.3199, -0.02707, -0.5173, 0.8556, -0.01679, -0.007532, 0.8304, 0.5571, -0.111, 0.2763, -0.9546, -0.006725, 0.8142, -0.5805, -0.5173, 0.8556, -0.01683, -0.9471, 0.3199, -0.02706, -0.8864, -0.4601, 0.05125, -0.108, -0.7459, -0.6573, -0.139, 0.02959, -0.9898, -0.9998, 0.01649, -0.005707, 0.7958, -0.5445, 0.265, 0.9999, 0.01056, 0.01243, -0.139, 0.02949, -0.9898, -0.108, -0.7459, -0.6573, -0.05238, -0.2969, 0.9535, -0.1455, 0.07808, 0.9863, 0.9999, 0.01053, 0.01249, 0.7958, -0.5445, 0.265, -0.0524, -0.2969, 0.9535, -0.8864, -0.4601, 0.05124, -0.9998, 0.01656, -0.005704, -0.1454, 0.07806, 0.9863, -0.8107, 0.5855, -0.006767, -0.8597, 0.5107, 0.01236, -0.8527, -0.513, -0.09845, -0.8079, -0.5645, -0.1693, 0.0157, 0.9911, 0.1322, 0.8279, 0.5518, 0.101, 0.8121, 0.5836, -0.0002797, 0.816, -0.5565, -0.1566, 0.01115, -0.9837, -0.1797, 0.857, -0.5112, -0.0656, 0.8617, -0.5072, 0.01462, 0.8603, 0.5057, -0.06395, 0.8242, 0.5426, -0.1622, 0.812, -0.5836, -0.0002798, 0.01112, -0.9836, -0.1798, 0.816, -0.5565, -0.1566, 0.00609, -0.8328, -0.5536, 0.8604, 0.5057, -0.06396, 0.1948, 0.9672, -0.163, 0.8242, 0.5426, -0.1622, 0.01571, -0.9911, 0.1322, 0.8121, -0.5836, -0.0003044, 0.8279, -0.5518, 0.101, 0.857, -0.5112, -0.06561, 0.8617, 0.5072, 0.01462, 0.812, 0.5836, -0.0001958, 0.816, -0.5565, -0.1566, 0.8557, 0.5171, 0.01995, 0.04712, 0.9984, 0.03186, 0.00346, 0.9995, 0.03039, 0.8617, 0.5072, 0.01457, -0.821, -0.569, -0.0478, 0.05083, -0.995, -0.08539, 0.01111, -0.9837, -0.1797, -0.8527, -0.513, -0.09842, 0.8579, -0.5111, -0.05227, 0.8557, 0.5171, 0.01996, 0.8617, 0.5072, 0.01459, 0.857, -0.5111, -0.06565, -0.8187, 0.5735, 0.02715, -0.8209, -0.569, -0.04772, -0.8527, -0.513, -0.09841, -0.8597, 0.5107, 0.01238, 0.05084, -0.9951, -0.08536, 0.8579, -0.5111, -0.05232, 0.857, -0.5111, -0.06569, 0.01115, -0.9836, -0.1797, 0.04711, 0.9984, 0.03186, -0.8187, 0.5735, 0.02719, -0.8597, 0.5107, 0.0123, 0.003456, 0.9995, 0.03038, 0.8557, -0.5171, 0.01994, 0.8596, 0.5084, -0.05147, 0.8603, 0.5057, -0.06393, 0.8617, -0.5072, 0.01462, -0.8275, 0.5596, -0.0448, -0.8158, -0.5776, 0.02866, -0.843, -0.5376, 0.02075, -0.9484, 0.312, -0.05645, 0.05371, 0.995, -0.08407, -0.8275, 0.5597, -0.04474, -0.9484, 0.312, -0.05642, 0.1947, 0.9672, -0.163, 0.8596, 0.5083, -0.05148, 0.05375, 0.995, -0.08409, 0.1948, 0.9672, -0.1631, 0.8604, 0.5057, -0.06392, 0.04712, -0.9984, 0.03185, 0.8557, -0.5171, 0.01997, 0.8617, -0.5072, 0.01456, 0.003508, -0.9995, 0.0304, -0.8158, -0.5776, 0.02861, 0.04711, -0.9984, 0.03186, 0.003455, -0.9995, 0.03038, -0.843, -0.5375, 0.0207, -9.706e-09, 0.8304, 0.5571, 4.441e-05, 0.7908, 0.6121, 0.5589, 0.8291, -0.01869, 0.5053, 0.8628, -0.01633, 0.5054, 0.8628, -0.01264, 0.5589, 0.8291, -0.01876, -1.599e-05, 0.773, -0.6344, -0.006621, 0.8142, -0.5806, -0.007539, -0.8307, 0.5567, 0.505, -0.863, -0.01263, 0.5589, -0.8291, -0.01867, 0.0002254, -0.7908, 0.6121, -0.007602, 0.8304, 0.5571, -0.5174, 0.8556, -0.01294, -0.5589, 0.8291, -0.01867, -0.0002254, 0.7908, 0.6121, 0.5049, -0.863, -0.01634, -1.076e-08, -0.8145, -0.5802, -3.308e-06, -0.773, -0.6344, 0.5589, -0.8291, -0.01874, -1.077e-08, 0.8142, -0.5806, 3.278e-06, 0.773, -0.6344, -0.5589, 0.8291, -0.01874, -0.5173, 0.8556, -0.01682, -9.699e-09, -0.8307, 0.5567, -4.441e-05, -0.7908, 0.6121, -0.5589, -0.8291, -0.01869, -0.5169, -0.8559, -0.01677, -0.006677, -0.8145, -0.5802, -0.517, -0.8559, -0.01293, -0.5589, -0.8291, -0.01876, 1.596e-05, -0.773, -0.6344, 3.657e-05, 0.7908, 0.6121, 3.15e-05, -0.4966, 0.868, 0.8359, -0.548, -0.03148, 0.5588, 0.8291, -0.01869, 0.5589, 0.8291, -0.0187, 0.8359, -0.548, -0.0315, 2.691e-05, -0.4731, -0.881, -6.646e-06, 0.773, -0.6344, -3.657e-05, 0.7908, 0.6121, -0.5588, 0.8291, -0.01869, -0.8359, -0.548, -0.03148, -3.162e-05, -0.4966, 0.868, 6.646e-06, 0.773, -0.6344, -2.691e-05, -0.4731, -0.881, -0.8359, -0.548, -0.0315, -0.5589, 0.8291, -0.0187, -2.027e-06, -0.7908, 0.612, -3.213e-05, 0.4966, 0.868, -0.8359, 0.548, -0.03148, -0.5588, -0.8291, -0.01869, 6.08e-06, -0.773, -0.6344, -0.5589, -0.8291, -0.0187, -0.8359, 0.548, -0.0315, -2.757e-05, 0.4731, -0.881, 1.758e-06, -0.7908, 0.612, 0.5588, -0.8291, -0.01869, 0.8359, 0.548, -0.03148, 3.201e-05, 0.4966, 0.868, 0.5589, -0.8291, -0.0187, -6.467e-06, -0.773, -0.6344, 2.721e-05, 0.4731, -0.881, 0.8359, 0.548, -0.0315, 7.287e-05, -0.4731, -0.881, 0.8359, -0.548, -0.03149, 6.968e-05, -0.4966, 0.868, -0.8359, -0.548, -0.03149, 0.8359, 0.548, -0.03149, -7.287e-05, 0.4731, -0.881, -0.8359, 0.548, -0.03149, -6.974e-05, 0.4966, 0.868, -0.1228, 0.2933, 0.9481, -0.1454, 0.07799, 0.9863, -0.9673, 0.2522, -0.026, -0.1454, 0.078, 0.9863, -0.9998, 0.0165, -0.005711, -0.9673, 0.2522, -0.02599, -0.9471, 0.3199, -0.02705, -0.1228, 0.2933, 0.9481, -0.9674, 0.2521, -0.02599, -0.9673, 0.2521, -0.02603, -0.139, 0.02953, -0.9899, -0.111, 0.2763, -0.9546, -0.9471, 0.3199, -0.02708, -0.9673, 0.2521, -0.02602, -0.111, 0.2763, -0.9546, -0.139, 0.02951, -0.9899, -0.9673, 0.2522, -0.02598, -0.9998, 0.01649, -0.005697, -0.9655, -0.2591, -0.02599, -0.1449, -0.08354, 0.9859, -0.1225, -0.2976, 0.9468, -0.1449, -0.08355, 0.9859, -0.9655, -0.2592, -0.02598, -0.9998, -0.02022, -0.005728, -0.9458, -0.3237, -0.02707, -0.9655, -0.2591, -0.02598, -0.1225, -0.2976, 0.9468, -0.9458, -0.3237, -0.02705, -0.1107, -0.2803, -0.9535, -0.9655, -0.2591, -0.02594, -0.1384, -0.03498, -0.9898, -0.9655, -0.2591, -0.02595, -0.1107, -0.2803, -0.9535, -0.9998, -0.02015, -0.005703, -0.9655, -0.2591, -0.02595, -0.1384, -0.03503, -0.9898, 3.133e-05, 0.9886, 0.1505, -0.9891, -3.695e-06, 0.1475, -1.0, -1.654e-05, -4.002e-05, -1.651e-05, 1.0, -3.208e-05, 0.9891, -2.298e-06, 0.1475, 1.743e-05, 0.9886, 0.1505, 1.656e-05, 1.0, -4.167e-05, 1.0, -1.654e-05, -4.936e-05, 3.156e-05, -0.9886, 0.1505, 0.9891, 3.695e-06, 0.1475, 1.0, 1.654e-05, -4.002e-05, 1.651e-05, -1.0, -3.208e-05, -0.9891, 2.298e-06, 0.1475, 2.995e-05, -0.9886, 0.1505, -1.656e-05, -1.0, -4.167e-05, -1.0, 1.654e-05, -4.936e-05, -0.8151, 0.5749, 0.07202, -0.8107, 0.5855, -0.006711, -0.8079, -0.5645, -0.1692, -0.9205, -0.222, -0.3215, -0.9531, 0.009342, -0.3025, -0.992, -0.1253, -0.01686, -0.7855, -0.6188, 0.004746, -0.7972, -0.5989, 0.07626, -0.7855, -0.6188, 0.004798, 0.0035, -0.9995, 0.03038, 0.01572, -0.9911, 0.1322, 0.01572, -0.9911, 0.1322, -0.7972, -0.5989, 0.07623, -0.7855, -0.6188, 0.004788, -0.7855, -0.6188, 0.004789, -0.843, -0.5375, 0.0207, 0.0035, -0.9995, 0.03038, -0.8527, -0.513, -0.09849, 0.01111, -0.9836, -0.1798, -0.8079, -0.5645, -0.1692, 0.006053, -0.8327, -0.5536, -0.9205, -0.222, -0.3215, -0.8079, -0.5645, -0.1692, 0.01112, -0.9837, -0.1797, 0.006089, -0.8328, -0.5536, -0.8079, -0.5645, -0.1693, -0.8107, 0.5855, -0.006694, 0.01572, 0.9911, 0.1322, 0.0035, 0.9995, 0.03039, 0.01572, 0.9911, 0.1322, -0.8107, 0.5855, -0.006775, -0.8151, 0.5749, 0.072, -0.8597, 0.5107, 0.0124, -0.8107, 0.5855, -0.006774, 0.003499, 0.9995, 0.0304])] * 3)])
arm_armature = bpy.data.armatures.new('Armature')  # bones are not reproduced

# ---- objects
ob_plane = bpy.data.objects.new('Plane', me_plane)
ob_armature = bpy.data.objects.new('Armature', arm_armature)

# ---- transforms, parenting, visibility, modifiers, constraints
ob_plane.parent = ob_armature
ob_plane.location = (0.0, 0.0, 0.0)
ob_plane.lineart.crease_threshold = 0.0
_vg = ob_plane.vertex_groups.new(name='Chest')
for _i, _w in zip([84, 85, 86, 87, 88, 89, 90, 91, 92, 93, 94, 97, 98, 99, 100, 101, 102, 103, 104, 105, 106, 107, 108, 109, 110, 111, 112, 113, 114, 115, 116, 117, 118, 119, 120, 121, 122, 123, 124, 125, 126, 127, 128, 129, 130, 131, 132, 133, 134, 137, 138, 139, 140, 141, 142, 143, 144, 145, 148, 151, 152], [0.08175, 0.07653, 0.08435, 0.05969, 0.0551, 0.07729, 0.1064, 0.09667, 0.08136, 0.08253, 0.006656, 0.07327, 0.07836, 0.8843, 0.8744, 0.8924, 0.8599, 0.8591, 0.8905, 0.8942, 0.9435, 0.9415, 0.8831, 0.9101, 0.9686, 0.6769, 0.6655, 0.8532, 0.7189, 0.754, 0.8309, 0.8016, 0.907, 0.8955, 0.8292, 0.8877, 0.959, 0.09336, 0.08624, 0.6339, 0.03326, 0.04042, 0.6435, 0.004621, 0.6795, 0.7097, 0.01511, 0.7756, 0.8555, 0.218, 0.06528, 0.1125, 0.2256, 0.1913, 0.2069, 0.1037, 0.5419, 0.5658, 0.05953, 0.06398, 0.06887]): _vg.add([_i], _w, 'REPLACE')
_vg = ob_plane.vertex_groups.new(name='LeftShoulder')
for _i, _w in zip([100, 112, 113, 114, 119, 120, 121, 124, 125, 126, 131, 132, 133, 134, 136, 137, 138, 140, 141, 142, 143, 144, 145, 147, 150, 152], [0.009719, 0.2946, 0.09491, 0.2338, 0.0742, 0.1332, 0.02908, 0.8504, 0.2864, 0.8742, 0.2334, 0.8749, 0.09033, 0.04288, 0.1967, 0.6099, 0.7862, 0.01706, 0.001645, 0.5939, 0.617, 0.1283, 0.1183, 0.3104, 0.07768, 0.0153]): _vg.add([_i], _w, 'REPLACE')
_vg = ob_plane.vertex_groups.new(name='LeftBicep')
for _i, _w in zip([124, 126, 132, 136, 138, 142, 143, 147, 157, 158, 159, 160, 161, 162, 163, 164, 213], [0.05479, 0.07337, 0.07905, 0.782, 0.05296, 0.008402, 0.09771, 0.6365, 0.9449, 0.9579, 0.8872, 0.9438, 0.06514, 0.06839, 0.1229, 0.09917, 0.3739]): _vg.add([_i], _w, 'REPLACE')
_vg = ob_plane.vertex_groups.new(name='LeftForearm')
for _i, _w in zip([157, 158, 159, 160, 161, 162, 163, 164, 165, 166, 167, 168, 197, 198, 199, 200, 209, 210, 211, 212, 213], [0.04877, 0.03844, 0.1202, 0.05493, 0.9347, 0.9317, 0.8776, 0.9009, 0.9988, 0.9987, 0.9975, 0.998, 0.9989, 0.9989, 0.9981, 0.9982, 0.9998, 0.9997, 0.9994, 0.9995, 0.6284]): _vg.add([_i], _w, 'REPLACE')
_vg = ob_plane.vertex_groups.new(name='RightShoulder')
for _i, _w in zip([99, 111, 115, 116, 117, 118, 121, 123, 127, 128, 129, 130, 133, 134, 135, 137, 139, 140, 141, 142, 144, 145, 146, 148, 149, 151], [0.001233, 0.2813, 0.1961, 0.1127, 0.1602, 0.06472, 0.02539, 0.8369, 0.8554, 0.2727, 0.9008, 0.2712, 0.06948, 0.06342, 0.1691, 0.0132, 0.5963, 0.5556, 0.6637, 0.01229, 0.1236, 0.1336, 0.3159, 0.7848, 0.07651, 0.01195]): _vg.add([_i], _w, 'REPLACE')
_vg = ob_plane.vertex_groups.new(name='RightBicep')
for _i, _w in zip([123, 127, 129, 135, 139, 140, 146, 148, 169, 170, 171, 172, 173, 174, 175, 176, 177, 178, 201, 214], [0.06135, 0.08261, 0.06383, 0.8107, 0.1023, 0.01383, 0.6281, 0.05419, 0.9583, 0.8762, 0.9472, 0.8707, 0.5065, 0.4743, 0.3264, 0.246, 0.0111, 0.001943, 0.004783, 0.5608]): _vg.add([_i], _w, 'REPLACE')
_vg = ob_plane.vertex_groups.new(name='RightForearm')
for _i, _w in zip([169, 170, 171, 172, 173, 174, 175, 176, 177, 178, 179, 180, 201, 202, 203, 204, 205, 206, 207, 208, 214], [0.02358, 0.1354, 0.05908, 0.1289, 0.4943, 0.5285, 0.6747, 0.7548, 0.9695, 0.9741, 0.9804, 0.9908, 0.9727, 0.9763, 0.9817, 0.9924, 0.9814, 0.9825, 0.9873, 0.9909, 0.4418]): _vg.add([_i], _w, 'REPLACE')
_vg = ob_plane.vertex_groups.new(name='Head')
for _i, _w in zip([125, 128, 133, 134, 137, 138, 139, 140, 141, 142, 143, 144, 145, 146, 147, 148, 149, 150, 151, 152, 153, 154, 155, 156, 215, 216, 217, 218], [0.01556, 0.0222, 0.04984, 0.003471, 0.1188, 0.08696, 0.1725, 0.151, 0.1009, 0.1374, 0.1666, 0.194, 0.1726, 0.01446, 0.01048, 0.0933, 0.8884, 0.8867, 0.8795, 0.8718, 0.991, 0.9909, 0.9907, 0.9897, 0.9991, 0.9991, 0.9991, 0.999]): _vg.add([_i], _w, 'REPLACE')
_vg = ob_plane.vertex_groups.new(name='Waist')
for _i, _w in zip([76, 79, 80, 81, 82, 84, 85, 86, 87, 88, 89, 90, 91, 92, 93, 94, 96, 97, 98, 105, 181, 184, 219, 221, 222], [0.0717, 0.08019, 0.02161, 0.07354, 0.07163, 0.112, 0.03853, 0.08873, 0.01498, 0.03038, 0.08389, 0.4763, 0.584, 0.5138, 0.1635, 0.1505, 0.114, 0.4687, 0.7138, 0.02973, 0.02464, 0.01428, 0.03582, 0.0108, 0.03677]): _vg.add([_i], _w, 'REPLACE')
_vg = ob_plane.vertex_groups.new(name='LeftHip')
for _i, _w in zip([66, 73, 74, 75, 76, 77, 79, 81, 82, 83, 85, 86, 87, 89, 91, 92, 93, 94, 95, 96, 97, 98, 100, 101, 102, 108, 181, 183, 184, 185, 186, 187, 188, 189, 190, 192, 193, 195, 219, 220, 222], [0.02304, 0.1567, 0.9696, 0.4448, 0.5566, 0.4055, 0.1013, 0.1049, 0.6751, 0.4381, 0.4421, 0.5647, 0.4801, 0.01855, 0.007865, 0.2095, 0.3762, 0.2753, 0.9655, 0.3103, 0.1513, 0.07414, 0.03289, 0.03606, 0.06023, 0.02194, 0.05091, 0.2274, 0.5214, 0.1089, 0.7533, 0.3294, 0.1454, 0.07406, 0.8044, 0.003829, 0.01706, 0.0002407, 0.7142, 0.2918, 0.05434]): _vg.add([_i], _w, 'REPLACE')
_vg = ob_plane.vertex_groups.new(name='LeftQuad')
for _i, _w in zip([46, 47, 48, 49, 54, 55, 58, 59, 60, 61, 66, 67, 68, 70, 75, 76, 77, 82, 83, 85, 86, 87, 92, 93, 94, 96, 97, 98, 100, 102, 108, 183, 184, 185, 186, 187, 188, 189, 190, 219, 220], [0.09988, 0.1436, 0.2176, 0.2282, 0.1531, 0.1743, 0.8907, 0.8618, 0.8412, 0.8229, 0.8031, 0.8299, 0.5919, 0.5842, 0.5446, 0.1561, 0.5673, 0.06648, 0.522, 0.4286, 0.1949, 0.4143, 0.155, 0.3617, 0.07101, 0.005871, 0.04219, 0.007698, 0.02009, 0.03442, 0.01478, 0.7493, 0.3462, 0.8707, 0.1836, 0.6078, 0.8347, 0.9166, 0.1656, 0.125, 0.6784]): _vg.add([_i], _w, 'REPLACE')
_vg = ob_plane.vertex_groups.new(name='LeftCalf')
for _i, _w in zip([4, 6, 8, 9, 14, 15, 20, 22, 23, 24, 25, 30, 31, 34, 35, 36, 37, 42, 43, 46, 47, 48, 49, 54, 55, 58, 59, 60, 61, 66, 67, 68, 70], [0.5092, 0.5113, 0.01946, 0.08678, 0.6002, 0.5972, 0.9094, 0.8112, 0.01504, 0.1119, 0.1599, 0.9036, 0.8813, 0.9894, 0.967, 0.9177, 0.91, 0.9789, 0.9721, 0.8971, 0.8538, 0.7741, 0.7635, 0.84, 0.8226, 0.08753, 0.1338, 0.1389, 0.1664, 0.1573, 0.1656, 0.3962, 0.4076]): _vg.add([_i], _w, 'REPLACE')
_vg = ob_plane.vertex_groups.new(name='LeftFoot')
for _i, _w in zip([4, 5, 6, 7, 8, 9, 14, 15, 20, 21, 22, 23, 24, 25, 30, 31, 36, 37], [0.4908, 0.9912, 0.4885, 0.9785, 0.9652, 0.913, 0.3995, 0.4024, 0.09034, 0.9836, 0.1878, 0.9673, 0.8874, 0.8389, 0.09528, 0.1172, 0.0656, 0.07112]): _vg.add([_i], _w, 'REPLACE')
_vg = ob_plane.vertex_groups.new(name='LeftHip.001')
for _i, _w in zip([72, 73, 76, 78, 79, 80, 81, 82, 84, 86, 88, 89, 90, 91, 92, 94, 95, 96, 97, 98, 99, 103, 104, 181, 182, 184, 186, 187, 191, 192, 193, 194, 195, 196, 219, 221, 222], [0.4401, 0.8262, 0.1642, 0.3961, 0.6121, 0.4192, 0.6441, 0.1535, 0.4024, 0.05474, 0.4867, 0.6242, 0.1986, 0.1741, 0.01217, 0.41, 0.01521, 0.4684, 0.2131, 0.07944, 0.01776, 0.05845, 0.0454, 0.5257, 0.2145, 0.07324, 0.01377, 0.01198, 0.1009, 0.261, 0.6898, 0.06239, 0.3187, 0.08865, 0.08364, 0.2539, 0.4526]): _vg.add([_i], _w, 'REPLACE')
_vg = ob_plane.vertex_groups.new(name='LeftQuad.001')
for _i, _w in zip([44, 45, 50, 51, 52, 53, 56, 57, 62, 63, 64, 65, 69, 71, 72, 76, 78, 79, 80, 81, 84, 88, 89, 90, 91, 94, 96, 97, 99, 103, 181, 182, 191, 192, 193, 194, 195, 196, 221, 222], [0.145, 0.1005, 0.2352, 0.2167, 0.1736, 0.1624, 0.8651, 0.893, 0.8401, 0.8346, 0.8188, 0.8407, 0.5962, 0.5954, 0.5448, 0.001118, 0.5729, 0.1583, 0.5286, 0.1563, 0.3964, 0.4052, 0.1686, 0.2035, 0.1059, 0.0628, 0.06429, 0.04158, 0.005028, 0.03285, 0.3595, 0.7647, 0.8803, 0.6822, 0.2612, 0.9288, 0.6219, 0.8924, 0.7105, 0.4192]): _vg.add([_i], _w, 'REPLACE')
_vg = ob_plane.vertex_groups.new(name='LeftCalf.001')
for _i, _w in zip([0, 2, 10, 11, 12, 13, 16, 17, 18, 26, 27, 28, 29, 32, 33, 38, 39, 40, 41, 44, 45, 50, 51, 52, 53, 56, 57, 62, 63, 64, 65, 69, 71], [0.5131, 0.5082, 0.0904, 0.01699, 0.6012, 0.5869, 0.8124, 0.01268, 0.9093, 0.1649, 0.116, 0.8819, 0.9015, 0.9675, 0.9892, 0.9083, 0.9202, 0.9722, 0.9787, 0.8526, 0.8972, 0.7571, 0.7754, 0.8236, 0.8344, 0.1312, 0.08894, 0.1542, 0.1454, 0.1741, 0.1456, 0.3979, 0.3932]): _vg.add([_i], _w, 'REPLACE')
_vg = ob_plane.vertex_groups.new(name='RightFoot')
for _i, _w in zip([0, 1, 2, 3, 10, 11, 12, 13, 16, 17, 18, 19, 26, 27, 28, 29, 38, 39], [0.4867, 0.9761, 0.4918, 0.9918, 0.9094, 0.9664, 0.3984, 0.4129, 0.1866, 0.9685, 0.09043, 0.9836, 0.8339, 0.8833, 0.1167, 0.09739, 0.07207, 0.06305]): _vg.add([_i], _w, 'REPLACE')
_m = ob_plane.modifiers.new('Armature', 'ARMATURE')
_m.object = ob_armature
ob_armature.location = (0.0, 0.0, 0.0)
ob_armature.lineart.crease_threshold = 0.0

# ---- collection membership
col_collection.objects.link(ob_plane)
col_collection.objects.link(ob_armature)

# ---- scene / render settings (as saved in the file)
scene.frame_start = 1; scene.frame_end = 250; scene.frame_set(1)
scene.render.engine = 'BLENDER_EEVEE_NEXT'
scene.cycles.use_denoising = False
scene.cycles.samples = 128
scene.cycles.sampling_pattern = 'TABULATED_SOBOL'
scene.cycles.use_adaptive_sampling = False
scene.cycles.use_light_tree = False
scene.view_settings.view_transform = 'Filmic'
bpy.context.view_layer.update()

# ---- added for rendering (the .blend has no active camera and no usable light): camera, sun
cam_auto = bpy.data.cameras.new('AutoCamera')
cam_auto.lens = 50.0
cam_auto.sensor_width = 36.0
cam_auto.clip_end = 1000.0
ob_auto_camera = bpy.data.objects.new('AutoCamera', cam_auto)
scene.collection.objects.link(ob_auto_camera)
ob_auto_camera.location = (1.78881, -2.09368, 2.02809)
ob_auto_camera.rotation_euler = (1.09748, -7.21219e-08, 0.694738)
scene.camera = ob_auto_camera
light_auto_sun = bpy.data.lights.new('AutoSun', 'SUN')
light_auto_sun.energy = 3.0
light_auto_sun.angle = 0.0523599
ob_auto_sun = bpy.data.objects.new('AutoSun', light_auto_sun)
scene.collection.objects.link(ob_auto_sun)
ob_auto_sun.rotation_euler = (0.872665, 0.174533, 0.523599)
bpy.context.view_layer.update()
